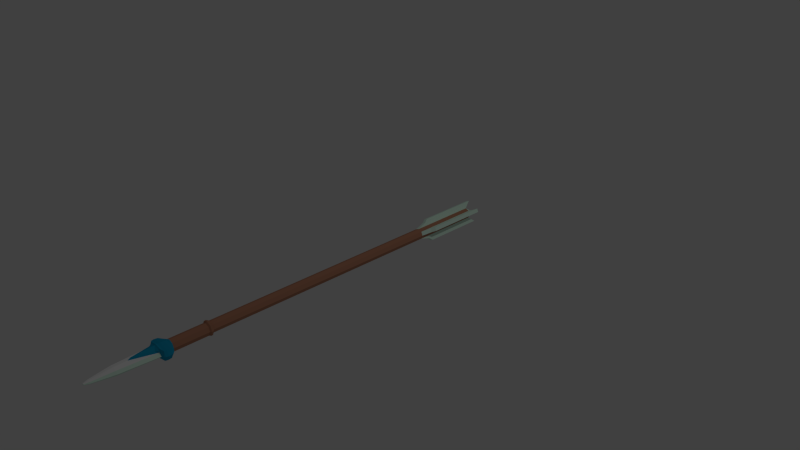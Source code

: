# Source: puscica_skin.blend  (saved by Blender 2.77.0; exported with 4.5.12 LTS)
import bpy
from mathutils import Matrix  # noqa: F401  (used for matrix-valued properties, if any)

bpy.ops.wm.read_factory_settings(use_empty=True)
scene = bpy.context.scene
scene.name = 'Scene'

# ---- collections
col_collection_1 = bpy.data.collections.new('Collection 1'); scene.collection.children.link(col_collection_1)

# ---- materials (node trees are filled in below, after node groups)
mat_material = bpy.data.materials.new('Material')
mat_material.alpha_threshold = 0.0
mat_material.use_transparent_shadow = False
mat_material.diffuse_color = (0.4969, 0.2296, 0.1412, 1.0)
mat_material.roughness = 0.5
mat_material_001 = bpy.data.materials.new('Material.001')
mat_material_001.alpha_threshold = 0.0
mat_material_001.use_transparent_shadow = False
mat_material_001.diffuse_color = (0.7586, 1.0, 0.8524, 1.0)
mat_material_001.roughness = 0.5
mat_material_002 = bpy.data.materials.new('Material.002')
mat_material_002.alpha_threshold = 0.0
mat_material_002.use_transparent_shadow = False
mat_material_002.diffuse_color = (0.009222, 0.3483, 0.5815, 1.0)
mat_material_002.roughness = 0.5
mat_material_003 = bpy.data.materials.new('Material.003')
mat_material_003.alpha_threshold = 0.0
mat_material_003.use_transparent_shadow = False
mat_material_003.diffuse_color = (1.0, 1.0, 1.0, 1.0)
mat_material_003.roughness = 0.5

# ---- material node trees

# ---- world
world_world = bpy.data.worlds.new('World'); scene.world = world_world
world_world.color = (0.05088, 0.05088, 0.05088)
world_world.use_sun_shadow = False
world_world.sun_shadow_jitter_overblur = 0.0
world_world.cycles.sampling_method = 'NONE'
world_world.cycles.sample_map_resolution = 256

# ---- cameras
cam_camera = bpy.data.cameras.new('Camera')
cam_camera.clip_end = 100.0
cam_camera.lens = 35.0
cam_camera.sensor_width = 32.0
cam_camera.sensor_height = 18.0
cam_camera.ortho_scale = 7.314
cam_camera.dof.focus_distance = 0.0
cam_camera.dof.aperture_fstop = 128.0

# ---- lights
light_lamp = bpy.data.lights.new('Lamp', 'POINT')
light_lamp.transmission_factor = 0.0
light_lamp.cutoff_distance = 30.0
light_lamp.energy = 100.0
light_lamp.shadow_buffer_clip_start = 1.001
light_lamp.shadow_soft_size = 0.1
light_lamp.shadow_maximum_resolution = 0.006
light_lamp.use_absolute_resolution = True
light_lamp.cycles.use_multiple_importance_sampling = False

# ---- meshes
me_circle = bpy.data.meshes.new('Circle')
me_circle.from_pydata([(-5.029e-06, -33.31, 1.0), (0.7071, -33.31, 0.7071), (1.0, -33.31, -4.371e-08), (0.7071, -33.31, -0.7071), (-5.117e-06, -33.31, -1.0), (-0.7071, -33.31, -0.7071), (-1.0, -33.31, 1.192e-08), (-0.7071, -33.31, 0.7071), (3.573e-06, 23.66, 1.0), (0.7071, 23.66, 0.7071), (1.0, 23.66, -4.371e-08), (0.7071, 23.66, -0.7071), (3.485e-06, 23.66, -1.0), (-0.7071, 23.66, -0.7071), (-1.0, 23.66, 1.193e-08), (-0.7071, 23.66, 0.7071), (-5.068e-06, -33.51, 1.286), (0.9094, -33.51, 0.9094), (1.286, -33.51, -5.599e-08), (0.9094, -33.51, -0.9094), (-5.181e-06, -33.51, -1.286), (-0.9094, -33.51, -0.9094), (-1.286, -33.51, 1.556e-08), (-0.9094, -33.51, 0.9094), (-5.114e-06, -33.81, 1.232), (0.9094, -33.81, 0.8552), (1.286, -33.81, -0.05415), (0.9094, -33.81, -0.9635), (-5.226e-06, -33.81, -1.34), (-0.9094, -33.81, -0.9635), (-1.286, -33.81, -0.05415), (-0.9094, -33.81, 0.8552), (-5.161e-06, -34.04, 0.9728), (0.756, -34.04, 0.6597), (1.069, -34.04, -0.09631), (0.756, -34.04, -0.8523), (-5.254e-06, -34.04, -1.165), (-0.756, -34.04, -0.8523), (-1.069, -34.04, -0.09631), (-0.756, -34.04, 0.6597), (-6.092e-06, -40.21, 0.9728), (0.756, -40.21, 0.6597), (1.069, -40.21, -0.09631), (0.756, -40.21, -0.8523), (-6.186e-06, -40.21, -1.165), (-0.756, -40.21, -0.8523), (-1.069, -40.21, -0.09631), (-0.756, -40.21, 0.6597), (-6.134e-06, -40.61, 0.9728), (1.306, -40.61, 0.6597), (1.847, -40.61, -0.09631), (1.306, -40.61, -0.8523), (-6.295e-06, -40.61, -1.165), (-1.306, -40.61, -0.8523), (-1.847, -40.61, -0.09631), (-1.306, -40.61, 0.6597), (-6.178e-06, -41.12, 1.112), (1.841, -41.12, 0.7581), (2.258, -41.12, -0.09631), (1.841, -41.12, -0.9507), (-6.405e-06, -41.12, -1.305), (-1.841, -41.12, -0.9507), (-2.258, -41.12, -0.09631), (-1.841, -41.12, 0.7581), (-6.268e-06, -41.75, 1.155), (1.907, -41.75, 0.7886), (2.339, -41.75, -0.09631), (1.907, -41.75, -0.9812), (-6.503e-06, -41.75, -1.348), (-1.907, -41.75, -0.9812), (-2.339, -41.75, -0.09631), (-1.907, -41.75, 0.7886), (-6.339e-06, -42.19, 1.114), (1.843, -42.19, 0.7592), (2.261, -42.21, -0.09631), (1.843, -42.21, -0.9518), (-6.569e-06, -42.21, -1.306), (-1.844, -42.21, -0.9518), (-2.261, -42.21, -0.09631), (-1.844, -42.19, 0.7592), (1.476, -42.42, 0.6072), (2.088, -42.43, -0.09631), (1.476, -42.43, -0.7814), (-6.582e-06, -42.43, -1.065), (-1.476, -42.43, -0.7814), (-2.088, -42.43, -0.09631), (-1.476, -42.42, 0.6072), (-7.097e-06, -46.99, 0.5299), (1.171, -42.57, 0.3518), (1.656, -42.59, -0.09631), (1.171, -42.59, -0.5261), (-6.576e-06, -42.59, -0.7041), (-1.171, -42.59, -0.5261), (-1.656, -42.59, -0.09631), (-1.171, -42.57, 0.3518), (-7.472e-06, -49.26, 0.5115), (0.8517, -49.26, 0.3335), (1.204, -49.26, -0.09631), (0.8517, -49.26, -0.5261), (-7.577e-06, -49.26, -0.7041), (-0.8517, -49.26, -0.5261), (-1.204, -49.26, -0.09631), (-0.8517, -49.26, 0.3335), (-1.458e-05, -52.95, 0.1564), (0.3913, -52.95, 0.08238), (0.5534, -52.95, -0.09631), (0.3913, -52.95, -0.275), (-1.463e-05, -52.95, -0.349), (-0.3914, -52.95, -0.275), (-0.5535, -52.95, -0.09631), (-0.3914, -52.95, 0.08238), (-0.165, -53.77, -0.02096), (-0.2334, -53.77, -0.09631), (-0.165, -53.77, -0.1717), (-1.475e-05, -53.77, -0.2029), (0.165, -53.77, -0.1717), (0.2334, -53.77, -0.09631), (0.165, -53.77, -0.02096), (-1.473e-05, -53.77, 0.01025), (3.686e-06, 24.44, 0.5151), (0.3643, 24.44, 0.3642), (0.5151, 24.44, -2.843e-08), (0.3643, 24.44, -0.3642), (3.641e-06, 24.44, -0.5151), (-0.3642, 24.44, -0.3642), (-0.5151, 24.44, 2.309e-10), (-0.3642, 24.44, 0.3642), (1.317, -42.47, 0.9829), (-6.424e-06, -42.47, 1.236), (-1.317, -42.47, 0.9829), (1.055, -42.64, 0.8743), (-6.466e-06, -42.64, 1.077), (-1.055, -42.64, 0.8743), (0.8365, -43.08, 0.6919), (-7.061e-06, -46.53, 0.819), (-0.8365, -43.08, 0.6919), (1.0, 11.04, -4.371e-08), (0.7071, 11.04, -0.7071), (1.667e-06, 11.04, 1.0), (0.7071, 11.04, 0.7071), (-0.7071, 11.04, 0.7071), (-0.7071, 11.04, -0.7071), (-1.0, 11.04, 1.193e-08), (1.58e-06, 11.04, -1.0), (1.49, 24.31, 0.2432), (1.225, 24.31, 0.8816), (1.49, 12.92, 0.2432), (1.225, 12.92, 0.8816), (-0.2431, 24.31, 1.49), (-0.8816, 24.31, 1.225), (-0.2432, 12.92, 1.49), (-0.8816, 12.92, 1.225), (-1.49, 24.31, -0.2432), (-1.225, 24.31, -0.8816), (-1.225, 12.92, -0.8816), (-1.49, 12.92, -0.2432), (0.2432, 24.31, -1.49), (0.8816, 24.31, -1.225), (0.8816, 12.92, -1.225), (0.2432, 12.92, -1.49), (1.994, 25.0, 0.452), (1.73, 25.0, 1.09), (1.994, 13.6, 0.452), (1.73, 13.6, 1.09), (-0.452, 25.0, 1.994), (-1.09, 25.0, 1.73), (-0.452, 13.6, 1.994), (-1.09, 13.6, 1.73), (-1.994, 25.0, -0.452), (-1.73, 25.0, -1.09), (-1.73, 13.6, -1.09), (-1.994, 13.6, -0.452), (0.452, 25.0, -1.994), (1.09, 25.0, -1.73), (1.09, 13.6, -1.73), (0.452, 13.6, -1.994)], [], [(137, 136, 10, 11), (139, 138, 8, 9), (15, 8, 148, 149), (13, 14, 152, 153), (143, 137, 158, 159), (9, 10, 144, 145), (140, 142, 14, 15), (141, 143, 12, 13), (3, 4, 20, 19), (1, 2, 18, 17), (6, 7, 23, 22), (4, 5, 21, 20), (2, 3, 19, 18), (0, 1, 17, 16), (7, 0, 16, 23), (5, 6, 22, 21), (17, 18, 26, 25), (22, 23, 31, 30), (20, 21, 29, 28), (18, 19, 27, 26), (16, 17, 25, 24), (23, 16, 24, 31), (21, 22, 30, 29), (19, 20, 28, 27), (31, 24, 32, 39), (29, 30, 38, 37), (27, 28, 36, 35), (25, 26, 34, 33), (30, 31, 39, 38), (28, 29, 37, 36), (26, 27, 35, 34), (24, 25, 33, 32), (34, 35, 43, 42), (46, 47, 55, 54), (32, 33, 41, 40), (39, 32, 40, 47), (37, 38, 46, 45), (35, 36, 44, 43), (33, 34, 42, 41), (38, 39, 47, 46), (36, 37, 45, 44), (51, 52, 60, 59), (44, 45, 53, 52), (42, 43, 51, 50), (40, 41, 49, 48), (47, 40, 48, 55), (45, 46, 54, 53), (43, 44, 52, 51), (41, 42, 50, 49), (63, 56, 64, 71), (49, 50, 58, 57), (54, 55, 63, 62), (52, 53, 61, 60), (50, 51, 59, 58), (48, 49, 57, 56), (55, 48, 56, 63), (53, 54, 62, 61), (68, 69, 77, 76), (61, 62, 70, 69), (59, 60, 68, 67), (57, 58, 66, 65), (62, 63, 71, 70), (60, 61, 69, 68), (58, 59, 67, 66), (56, 57, 65, 64), (78, 79, 86, 85), (66, 67, 75, 74), (64, 65, 73, 72), (71, 64, 72, 79), (69, 70, 78, 77), (67, 68, 76, 75), (65, 66, 74, 73), (70, 71, 79, 78), (84, 85, 93, 92), (76, 77, 84, 83), (74, 75, 82, 81), (87, 94, 135, 134), (73, 80, 130, 127), (77, 78, 85, 84), (75, 76, 83, 82), (73, 74, 81, 80), (87, 88, 96, 95), (82, 83, 91, 90), (80, 81, 89, 88), (85, 86, 94, 93), (83, 84, 92, 91), (81, 82, 90, 89), (88, 87, 134, 133), (80, 88, 133, 130), (101, 102, 110, 109), (94, 87, 95, 102), (92, 93, 101, 100), (90, 91, 99, 98), (88, 89, 97, 96), (93, 94, 102, 101), (91, 92, 100, 99), (89, 90, 98, 97), (110, 103, 118, 111), (99, 100, 108, 107), (97, 98, 106, 105), (95, 96, 104, 103), (102, 95, 103, 110), (100, 101, 109, 108), (98, 99, 107, 106), (96, 97, 105, 104), (106, 107, 114, 115), (104, 105, 116, 117), (107, 108, 113, 114), (103, 104, 117, 118), (111, 118, 117, 116, 115, 114, 113, 112), (108, 109, 112, 113), (109, 110, 111, 112), (105, 106, 115, 116), (15, 14, 125, 126), (13, 12, 123, 124), (11, 10, 121, 122), (9, 8, 119, 120), (8, 15, 126, 119), (14, 13, 124, 125), (12, 11, 122, 123), (10, 9, 120, 121), (120, 119, 126, 125, 124, 123, 122, 121), (128, 127, 130, 131), (129, 128, 131, 132), (130, 133, 131), (132, 131, 135), (94, 86, 132, 135), (86, 79, 129, 132), (72, 73, 127, 128), (79, 72, 128, 129), (135, 131, 134), (133, 134, 131), (5, 4, 143, 141), (7, 6, 142, 140), (2, 1, 139, 136), (4, 3, 137, 143), (6, 5, 141, 142), (0, 7, 140, 138), (1, 0, 138, 139), (3, 2, 136, 137), (147, 145, 161, 163), (10, 136, 146, 144), (139, 9, 145, 147), (136, 139, 147, 146), (150, 151, 167, 166), (138, 140, 151, 150), (140, 15, 149, 151), (8, 138, 150, 148), (154, 153, 169, 170), (142, 141, 154, 155), (141, 13, 153, 154), (14, 142, 155, 152), (156, 159, 175, 172), (11, 12, 156, 157), (12, 143, 159, 156), (137, 11, 157, 158), (162, 163, 161, 160), (145, 144, 160, 161), (146, 147, 163, 162), (144, 146, 162, 160), (166, 167, 165, 164), (148, 150, 166, 164), (151, 149, 165, 167), (149, 148, 164, 165), (171, 170, 169, 168), (152, 155, 171, 168), (153, 152, 168, 169), (155, 154, 170, 171), (175, 174, 173, 172), (157, 156, 172, 173), (159, 158, 174, 175), (158, 157, 173, 174)])
me_circle.polygons.foreach_set('material_index', [0, 0, 1, 1, 1, 1, 0, 0, 0, 0, 0, 0, 0, 0, 0, 0, 0, 0, 0, 0, 0, 0, 0, 0, 0, 0, 0, 0, 0, 0, 0, 0, 0, 2, 0, 0, 0, 0, 0, 0, 0, 2, 2, 2, 2, 2, 2, 2, 2, 2, 2, 2, 2, 2, 2, 2, 2, 2, 2, 2, 2, 2, 2, 2, 2, 2, 2, 2, 2, 2, 2, 2, 2, 2, 2, 2, 2, 2, 2, 2, 2, 3, 2, 2, 2, 2, 2, 2, 2, 1, 3, 1, 1, 1, 1, 1, 1, 3, 1, 1, 3, 3, 1, 1, 1, 1, 1, 1, 3, 1, 1, 1, 1, 1, 1, 1, 1, 1, 1, 1, 1, 1, 2, 2, 2, 2, 2, 2, 2, 2, 2, 2, 0, 0, 0, 0, 0, 0, 0, 0, 1, 1, 1, 1, 1, 1, 1, 1, 1, 1, 1, 1, 1, 1, 1, 1, 1, 1, 1, 1, 1, 1, 1, 1, 1, 1, 1, 1, 1, 1, 1, 1])
me_circle.materials.append(mat_material)
me_circle.materials.append(mat_material_001)
me_circle.materials.append(mat_material_002)
me_circle.materials.append(mat_material_003)
me_circle.use_remesh_preserve_volume = False
me_circle.use_remesh_preserve_attributes = False
me_circle.use_mirror_vertex_groups = False
me_circle.update()

# ---- objects
ob_circle = bpy.data.objects.new('Circle', me_circle)
ob_lamp = bpy.data.objects.new('Lamp', light_lamp)
ob_camera = bpy.data.objects.new('Camera', cam_camera)

# ---- transforms, parenting, visibility, modifiers, constraints
ob_circle.location = (0.0, 0.0, 0.0)
ob_circle.scale = (0.0733, 0.0733, 0.0733)
ob_circle.lineart.crease_threshold = 0.0
ob_lamp.location = (4.076, 1.005, 5.904)
ob_lamp.rotation_euler = (0.6503, 0.05522, 1.866)
ob_lamp.lock_rotations_4d = False
ob_lamp.empty_display_type = 'ARROWS'
ob_lamp.color = (0.0, 0.0, 0.0, 0.0)
ob_lamp.lineart.crease_threshold = 0.0
ob_camera.location = (7.481, -6.508, 5.344)
ob_camera.rotation_euler = (1.109, 0.01082, 0.8149)
ob_camera.lock_rotations_4d = False
ob_camera.empty_display_type = 'ARROWS'
ob_camera.color = (0.0, 0.0, 0.0, 0.0)
ob_camera.display_type = 'WIRE'
ob_camera.lineart.crease_threshold = 0.0

# ---- collection membership
col_collection_1.objects.link(ob_circle)
col_collection_1.objects.link(ob_lamp)
col_collection_1.objects.link(ob_camera)

# ---- scene / render settings (as saved in the file)
scene.camera = ob_camera
scene.frame_start = 1; scene.frame_end = 250; scene.frame_set(1)
scene.render.engine = 'BLENDER_EEVEE_NEXT'
scene.render.resolution_percentage = 50
scene.render.dither_intensity = 0.0
scene.cycles.use_denoising = False
scene.cycles.samples = 10
scene.cycles.sampling_pattern = 'TABULATED_SOBOL'
scene.cycles.light_sampling_threshold = 0.0
scene.cycles.use_adaptive_sampling = False
scene.cycles.use_light_tree = False
scene.cycles.blur_glossy = 0.0
scene.cycles.pixel_filter_type = 'GAUSSIAN'
scene.cycles.sample_clamp_indirect = 0.0
scene.view_settings.view_transform = 'Standard'
bpy.context.view_layer.update()
